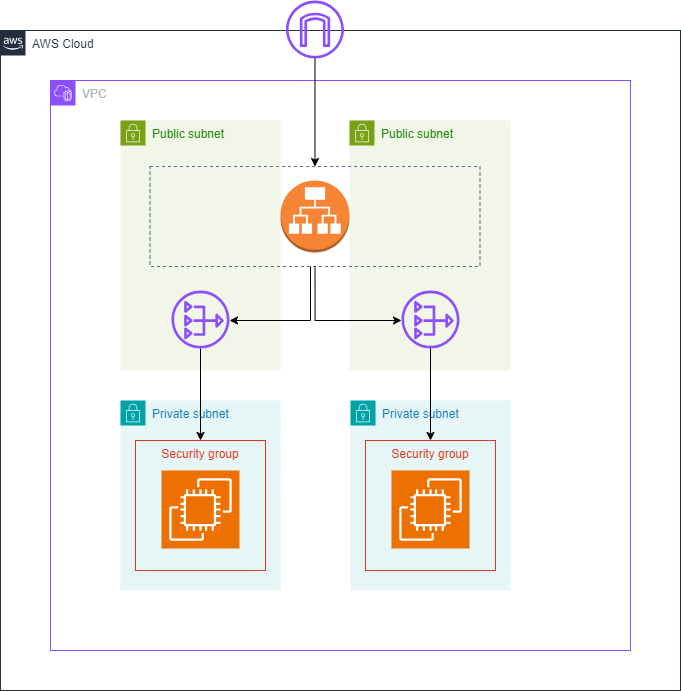

The diagram above was exported from draw.io. Its source (the exported page's mxGraphModel, read from the mxfile embedded in the PNG):
<mxGraphModel dx="1980" dy="1130" grid="1" gridSize="10" guides="1" tooltips="1" connect="1" arrows="1" fold="1" page="1" pageScale="1" pageWidth="1169" pageHeight="827" math="0" shadow="0">
  <root>
    <mxCell id="0" />
    <mxCell id="1" parent="0" />
    <mxCell id="UEzPUAAOIrF-is8g5C7q-74" value="AWS Cloud" style="points=[[0,0],[0.25,0],[0.5,0],[0.75,0],[1,0],[1,0.25],[1,0.5],[1,0.75],[1,1],[0.75,1],[0.5,1],[0.25,1],[0,1],[0,0.75],[0,0.5],[0,0.25]];outlineConnect=0;gradientColor=none;html=1;whiteSpace=wrap;fontSize=12;fontStyle=0;shape=mxgraph.aws4.group;grIcon=mxgraph.aws4.group_aws_cloud_alt;strokeColor=#232F3E;fillColor=none;verticalAlign=top;align=left;spacingLeft=30;fontColor=#232F3E;dashed=0;labelBackgroundColor=#ffffff;container=1;pointerEvents=0;collapsible=0;recursiveResize=0;" parent="1" vertex="1">
      <mxGeometry x="50" y="190" width="680" height="660" as="geometry" />
    </mxCell>
    <mxCell id="oEzZ7XHW2kqoN-zZUY3D-4" value="VPC" style="points=[[0,0],[0.25,0],[0.5,0],[0.75,0],[1,0],[1,0.25],[1,0.5],[1,0.75],[1,1],[0.75,1],[0.5,1],[0.25,1],[0,1],[0,0.75],[0,0.5],[0,0.25]];outlineConnect=0;gradientColor=none;html=1;whiteSpace=wrap;fontSize=12;fontStyle=0;container=1;pointerEvents=0;collapsible=0;recursiveResize=0;shape=mxgraph.aws4.group;grIcon=mxgraph.aws4.group_vpc2;strokeColor=#8C4FFF;fillColor=none;verticalAlign=top;align=left;spacingLeft=30;fontColor=#AAB7B8;dashed=0;" vertex="1" parent="UEzPUAAOIrF-is8g5C7q-74">
      <mxGeometry x="50" y="50" width="580" height="570" as="geometry" />
    </mxCell>
    <mxCell id="oEzZ7XHW2kqoN-zZUY3D-7" value="Public subnet" style="points=[[0,0],[0.25,0],[0.5,0],[0.75,0],[1,0],[1,0.25],[1,0.5],[1,0.75],[1,1],[0.75,1],[0.5,1],[0.25,1],[0,1],[0,0.75],[0,0.5],[0,0.25]];outlineConnect=0;gradientColor=none;html=1;whiteSpace=wrap;fontSize=12;fontStyle=0;container=1;pointerEvents=0;collapsible=0;recursiveResize=0;shape=mxgraph.aws4.group;grIcon=mxgraph.aws4.group_security_group;grStroke=0;strokeColor=#7AA116;fillColor=#F2F6E8;verticalAlign=top;align=left;spacingLeft=30;fontColor=#248814;dashed=0;" vertex="1" parent="oEzZ7XHW2kqoN-zZUY3D-4">
      <mxGeometry x="70" y="40" width="160" height="250" as="geometry" />
    </mxCell>
    <mxCell id="oEzZ7XHW2kqoN-zZUY3D-10" value="" style="sketch=0;outlineConnect=0;fontColor=#232F3E;gradientColor=none;fillColor=#8C4FFF;strokeColor=none;dashed=0;verticalLabelPosition=bottom;verticalAlign=top;align=center;html=1;fontSize=12;fontStyle=0;aspect=fixed;pointerEvents=1;shape=mxgraph.aws4.nat_gateway;" vertex="1" parent="oEzZ7XHW2kqoN-zZUY3D-7">
      <mxGeometry x="51" y="170" width="58" height="58" as="geometry" />
    </mxCell>
    <mxCell id="oEzZ7XHW2kqoN-zZUY3D-6" value="Public subnet" style="points=[[0,0],[0.25,0],[0.5,0],[0.75,0],[1,0],[1,0.25],[1,0.5],[1,0.75],[1,1],[0.75,1],[0.5,1],[0.25,1],[0,1],[0,0.75],[0,0.5],[0,0.25]];outlineConnect=0;gradientColor=none;html=1;whiteSpace=wrap;fontSize=12;fontStyle=0;container=1;pointerEvents=0;collapsible=0;recursiveResize=0;shape=mxgraph.aws4.group;grIcon=mxgraph.aws4.group_security_group;grStroke=0;strokeColor=#7AA116;fillColor=#F2F6E8;verticalAlign=top;align=left;spacingLeft=30;fontColor=#248814;dashed=0;" vertex="1" parent="oEzZ7XHW2kqoN-zZUY3D-4">
      <mxGeometry x="299" y="40" width="161" height="250" as="geometry" />
    </mxCell>
    <mxCell id="oEzZ7XHW2kqoN-zZUY3D-14" value="" style="outlineConnect=0;dashed=0;verticalLabelPosition=bottom;verticalAlign=top;align=center;html=1;shape=mxgraph.aws3.application_load_balancer;fillColor=#F58534;gradientColor=none;" vertex="1" parent="oEzZ7XHW2kqoN-zZUY3D-6">
      <mxGeometry x="-69" y="60" width="69" height="72" as="geometry" />
    </mxCell>
    <mxCell id="oEzZ7XHW2kqoN-zZUY3D-18" value="" style="fillColor=none;strokeColor=#5A6C86;dashed=1;verticalAlign=top;fontStyle=0;fontColor=#5A6C86;whiteSpace=wrap;html=1;" vertex="1" parent="oEzZ7XHW2kqoN-zZUY3D-6">
      <mxGeometry x="-199.5" y="46" width="330" height="100" as="geometry" />
    </mxCell>
    <mxCell id="oEzZ7XHW2kqoN-zZUY3D-11" value="" style="sketch=0;outlineConnect=0;fontColor=#232F3E;gradientColor=none;fillColor=#8C4FFF;strokeColor=none;dashed=0;verticalLabelPosition=bottom;verticalAlign=top;align=center;html=1;fontSize=12;fontStyle=0;aspect=fixed;pointerEvents=1;shape=mxgraph.aws4.nat_gateway;" vertex="1" parent="oEzZ7XHW2kqoN-zZUY3D-6">
      <mxGeometry x="52" y="170" width="58" height="58" as="geometry" />
    </mxCell>
    <mxCell id="oEzZ7XHW2kqoN-zZUY3D-27" style="edgeStyle=orthogonalEdgeStyle;rounded=0;orthogonalLoop=1;jettySize=auto;html=1;exitX=0.5;exitY=1;exitDx=0;exitDy=0;" edge="1" parent="oEzZ7XHW2kqoN-zZUY3D-6" source="oEzZ7XHW2kqoN-zZUY3D-18" target="oEzZ7XHW2kqoN-zZUY3D-11">
      <mxGeometry relative="1" as="geometry">
        <Array as="points">
          <mxPoint x="-34" y="200" />
        </Array>
      </mxGeometry>
    </mxCell>
    <mxCell id="oEzZ7XHW2kqoN-zZUY3D-22" value="Private subnet" style="points=[[0,0],[0.25,0],[0.5,0],[0.75,0],[1,0],[1,0.25],[1,0.5],[1,0.75],[1,1],[0.75,1],[0.5,1],[0.25,1],[0,1],[0,0.75],[0,0.5],[0,0.25]];outlineConnect=0;gradientColor=none;html=1;whiteSpace=wrap;fontSize=12;fontStyle=0;container=1;pointerEvents=0;collapsible=0;recursiveResize=0;shape=mxgraph.aws4.group;grIcon=mxgraph.aws4.group_security_group;grStroke=0;strokeColor=#00A4A6;fillColor=#E6F6F7;verticalAlign=top;align=left;spacingLeft=30;fontColor=#147EBA;dashed=0;" vertex="1" parent="oEzZ7XHW2kqoN-zZUY3D-4">
      <mxGeometry x="300" y="320" width="160" height="190" as="geometry" />
    </mxCell>
    <mxCell id="oEzZ7XHW2kqoN-zZUY3D-23" value="" style="sketch=0;points=[[0,0,0],[0.25,0,0],[0.5,0,0],[0.75,0,0],[1,0,0],[0,1,0],[0.25,1,0],[0.5,1,0],[0.75,1,0],[1,1,0],[0,0.25,0],[0,0.5,0],[0,0.75,0],[1,0.25,0],[1,0.5,0],[1,0.75,0]];outlineConnect=0;fontColor=#232F3E;fillColor=#ED7100;strokeColor=#ffffff;dashed=0;verticalLabelPosition=bottom;verticalAlign=top;align=center;html=1;fontSize=12;fontStyle=0;aspect=fixed;shape=mxgraph.aws4.resourceIcon;resIcon=mxgraph.aws4.ec2;" vertex="1" parent="oEzZ7XHW2kqoN-zZUY3D-22">
      <mxGeometry x="41" y="70" width="78" height="78" as="geometry" />
    </mxCell>
    <mxCell id="oEzZ7XHW2kqoN-zZUY3D-24" value="Security group" style="fillColor=none;strokeColor=#DD3522;verticalAlign=top;fontStyle=0;fontColor=#DD3522;whiteSpace=wrap;html=1;" vertex="1" parent="oEzZ7XHW2kqoN-zZUY3D-22">
      <mxGeometry x="15" y="40" width="130" height="130" as="geometry" />
    </mxCell>
    <mxCell id="oEzZ7XHW2kqoN-zZUY3D-9" value="Private subnet" style="points=[[0,0],[0.25,0],[0.5,0],[0.75,0],[1,0],[1,0.25],[1,0.5],[1,0.75],[1,1],[0.75,1],[0.5,1],[0.25,1],[0,1],[0,0.75],[0,0.5],[0,0.25]];outlineConnect=0;gradientColor=none;html=1;whiteSpace=wrap;fontSize=12;fontStyle=0;container=1;pointerEvents=0;collapsible=0;recursiveResize=0;shape=mxgraph.aws4.group;grIcon=mxgraph.aws4.group_security_group;grStroke=0;strokeColor=#00A4A6;fillColor=#E6F6F7;verticalAlign=top;align=left;spacingLeft=30;fontColor=#147EBA;dashed=0;" vertex="1" parent="oEzZ7XHW2kqoN-zZUY3D-4">
      <mxGeometry x="70" y="320" width="160" height="190" as="geometry" />
    </mxCell>
    <mxCell id="oEzZ7XHW2kqoN-zZUY3D-12" value="" style="sketch=0;points=[[0,0,0],[0.25,0,0],[0.5,0,0],[0.75,0,0],[1,0,0],[0,1,0],[0.25,1,0],[0.5,1,0],[0.75,1,0],[1,1,0],[0,0.25,0],[0,0.5,0],[0,0.75,0],[1,0.25,0],[1,0.5,0],[1,0.75,0]];outlineConnect=0;fontColor=#232F3E;fillColor=#ED7100;strokeColor=#ffffff;dashed=0;verticalLabelPosition=bottom;verticalAlign=top;align=center;html=1;fontSize=12;fontStyle=0;aspect=fixed;shape=mxgraph.aws4.resourceIcon;resIcon=mxgraph.aws4.ec2;" vertex="1" parent="oEzZ7XHW2kqoN-zZUY3D-9">
      <mxGeometry x="41" y="70" width="78" height="78" as="geometry" />
    </mxCell>
    <mxCell id="oEzZ7XHW2kqoN-zZUY3D-15" value="Security group" style="fillColor=none;strokeColor=#DD3522;verticalAlign=top;fontStyle=0;fontColor=#DD3522;whiteSpace=wrap;html=1;" vertex="1" parent="oEzZ7XHW2kqoN-zZUY3D-9">
      <mxGeometry x="15" y="40" width="130" height="130" as="geometry" />
    </mxCell>
    <mxCell id="oEzZ7XHW2kqoN-zZUY3D-30" style="edgeStyle=orthogonalEdgeStyle;rounded=0;orthogonalLoop=1;jettySize=auto;html=1;exitX=0.487;exitY=0.999;exitDx=0;exitDy=0;exitPerimeter=0;" edge="1" parent="oEzZ7XHW2kqoN-zZUY3D-4" target="oEzZ7XHW2kqoN-zZUY3D-10">
      <mxGeometry relative="1" as="geometry">
        <mxPoint x="260" y="186" as="sourcePoint" />
        <mxPoint x="150" y="210" as="targetPoint" />
        <Array as="points">
          <mxPoint x="260" y="240" />
        </Array>
      </mxGeometry>
    </mxCell>
    <mxCell id="oEzZ7XHW2kqoN-zZUY3D-31" value="" style="endArrow=classic;html=1;rounded=0;" edge="1" parent="oEzZ7XHW2kqoN-zZUY3D-4" source="oEzZ7XHW2kqoN-zZUY3D-10" target="oEzZ7XHW2kqoN-zZUY3D-15">
      <mxGeometry width="50" height="50" relative="1" as="geometry">
        <mxPoint x="160" y="330" as="sourcePoint" />
        <mxPoint x="210" y="280" as="targetPoint" />
      </mxGeometry>
    </mxCell>
    <mxCell id="oEzZ7XHW2kqoN-zZUY3D-32" value="" style="endArrow=classic;html=1;rounded=0;entryX=0.5;entryY=0;entryDx=0;entryDy=0;" edge="1" parent="oEzZ7XHW2kqoN-zZUY3D-4" source="oEzZ7XHW2kqoN-zZUY3D-11" target="oEzZ7XHW2kqoN-zZUY3D-24">
      <mxGeometry width="50" height="50" relative="1" as="geometry">
        <mxPoint x="249" y="340" as="sourcePoint" />
        <mxPoint x="299" y="290" as="targetPoint" />
      </mxGeometry>
    </mxCell>
    <mxCell id="oEzZ7XHW2kqoN-zZUY3D-26" style="edgeStyle=orthogonalEdgeStyle;rounded=0;orthogonalLoop=1;jettySize=auto;html=1;" edge="1" parent="UEzPUAAOIrF-is8g5C7q-74" source="oEzZ7XHW2kqoN-zZUY3D-1" target="oEzZ7XHW2kqoN-zZUY3D-18">
      <mxGeometry relative="1" as="geometry" />
    </mxCell>
    <mxCell id="oEzZ7XHW2kqoN-zZUY3D-1" value="" style="sketch=0;outlineConnect=0;fontColor=#232F3E;gradientColor=none;fillColor=#8C4FFF;strokeColor=none;dashed=0;verticalLabelPosition=bottom;verticalAlign=top;align=center;html=1;fontSize=12;fontStyle=0;aspect=fixed;pointerEvents=1;shape=mxgraph.aws4.internet_gateway;" vertex="1" parent="UEzPUAAOIrF-is8g5C7q-74">
      <mxGeometry x="285.5" y="-30" width="58" height="58" as="geometry" />
    </mxCell>
  </root>
</mxGraphModel>